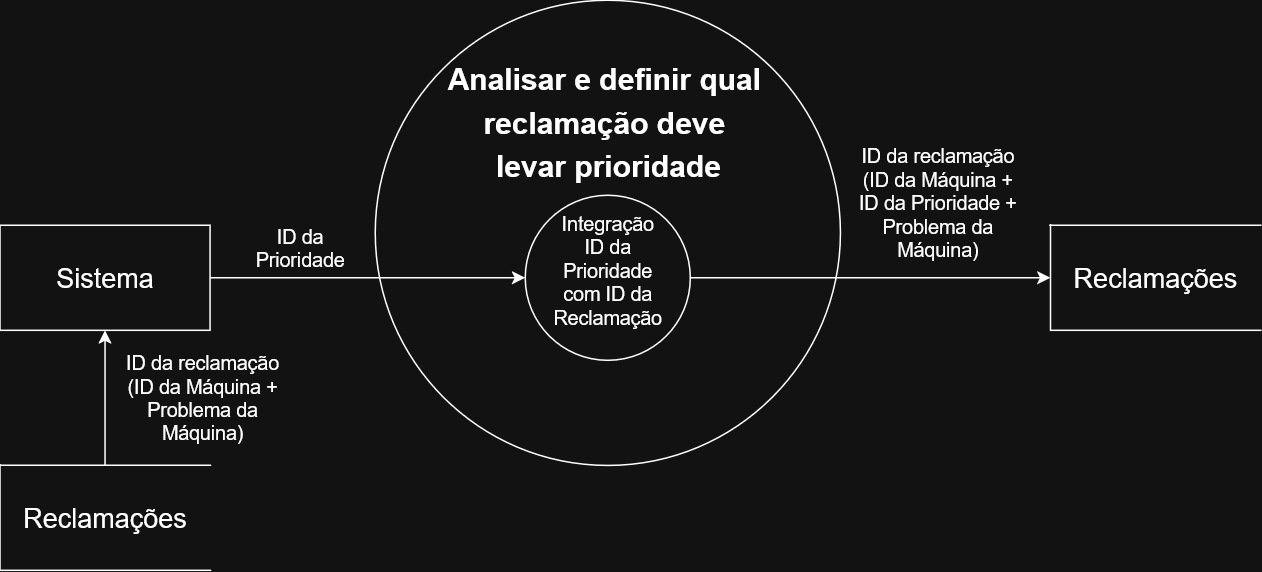

The diagram above was exported from draw.io. Its source (the exported page's mxGraphModel, read from the mxfile embedded in the PNG):
<mxGraphModel dx="815" dy="473" grid="1" gridSize="10" guides="1" tooltips="1" connect="1" arrows="1" fold="1" page="1" pageScale="1" pageWidth="850" pageHeight="1100" math="0" shadow="0">
  <root>
    <mxCell id="0" />
    <mxCell id="1" parent="0" />
    <mxCell id="Z0X13r4d3y1-Hns6mpoX-1" parent="1" style="shape=ellipse;html=1;dashed=0;whiteSpace=wrap;aspect=fixed;perimeter=ellipsePerimeter;" value="" vertex="1">
      <mxGeometry height="310" width="310" x="260" y="90" as="geometry" />
    </mxCell>
    <mxCell id="Z0X13r4d3y1-Hns6mpoX-2" parent="1" style="text;strokeColor=none;fillColor=none;html=1;fontSize=24;fontStyle=1;verticalAlign=middle;align=center;" value="&lt;div class=&quot;ewa-rteLine&quot;&gt;&lt;font style=&quot;font-size: 20px;&quot;&gt;Analisar e definir qual&amp;nbsp;&lt;/font&gt;&lt;/div&gt;&lt;div class=&quot;ewa-rteLine&quot;&gt;&lt;font style=&quot;font-size: 20px;&quot;&gt;reclamação deve&amp;nbsp;&lt;/font&gt;&lt;/div&gt;&lt;div class=&quot;ewa-rteLine&quot;&gt;&lt;font style=&quot;font-size: 20px;&quot;&gt;levar prioridade&lt;/font&gt;&lt;/div&gt;" vertex="1">
      <mxGeometry width="100" x="365" y="170" as="geometry" />
    </mxCell>
    <mxCell id="te4kB9pyZm6H4-ODumXK-2" edge="1" parent="1" source="Z0X13r4d3y1-Hns6mpoX-4" style="edgeStyle=orthogonalEdgeStyle;rounded=0;orthogonalLoop=1;jettySize=auto;html=1;entryX=0;entryY=0.5;entryDx=0;entryDy=0;" target="te4kB9pyZm6H4-ODumXK-1">
      <mxGeometry relative="1" as="geometry" />
    </mxCell>
    <mxCell id="Z0X13r4d3y1-Hns6mpoX-4" parent="1" style="html=1;dashed=0;whiteSpace=wrap;" value="&lt;div&gt;&lt;font style=&quot;font-size: 18px;&quot;&gt;Sistema&lt;/font&gt;&lt;/div&gt;" vertex="1">
      <mxGeometry height="70" width="140" x="10" y="240" as="geometry" />
    </mxCell>
    <mxCell id="Z0X13r4d3y1-Hns6mpoX-5" parent="1" style="text;html=1;align=center;verticalAlign=middle;whiteSpace=wrap;rounded=0;fontSize=13;" value="ID da Prioridade" vertex="1">
      <mxGeometry height="30" width="60" x="180" y="240" as="geometry" />
    </mxCell>
    <mxCell id="Z0X13r4d3y1-Hns6mpoX-7" parent="1" style="html=1;dashed=0;whiteSpace=wrap;shape=partialRectangle;right=0;" value="&lt;div&gt;&lt;font style=&quot;font-size: 18px;&quot;&gt;Reclamações&lt;/font&gt;&lt;/div&gt;" vertex="1">
      <mxGeometry height="70" width="140" x="710" y="240" as="geometry" />
    </mxCell>
    <mxCell id="Z0X13r4d3y1-Hns6mpoX-11" parent="1" style="text;html=1;align=center;verticalAlign=middle;whiteSpace=wrap;rounded=0;fontSize=13;" value="&lt;div&gt;ID da reclamação&lt;/div&gt;(ID da Máquina + Problema da Máquina)" vertex="1">
      <mxGeometry height="30" width="110" x="90" y="340" as="geometry" />
    </mxCell>
    <mxCell id="rvV8TtOa1clPSJmPuayC-3" edge="1" parent="1" source="Z0X13r4d3y1-Hns6mpoX-12" style="edgeStyle=orthogonalEdgeStyle;rounded=0;orthogonalLoop=1;jettySize=auto;html=1;" target="Z0X13r4d3y1-Hns6mpoX-4">
      <mxGeometry relative="1" as="geometry" />
    </mxCell>
    <mxCell id="Z0X13r4d3y1-Hns6mpoX-12" parent="1" style="html=1;dashed=0;whiteSpace=wrap;shape=partialRectangle;right=0;" value="&lt;div&gt;&lt;font style=&quot;font-size: 18px;&quot;&gt;Reclamações&lt;/font&gt;&lt;/div&gt;" vertex="1">
      <mxGeometry height="70" width="140" x="10" y="400" as="geometry" />
    </mxCell>
    <mxCell id="te4kB9pyZm6H4-ODumXK-3" edge="1" parent="1" source="te4kB9pyZm6H4-ODumXK-1" style="edgeStyle=orthogonalEdgeStyle;rounded=0;orthogonalLoop=1;jettySize=auto;html=1;entryX=0;entryY=0.5;entryDx=0;entryDy=0;" target="Z0X13r4d3y1-Hns6mpoX-7">
      <mxGeometry relative="1" as="geometry" />
    </mxCell>
    <mxCell id="te4kB9pyZm6H4-ODumXK-1" parent="1" style="shape=ellipse;html=1;dashed=0;whiteSpace=wrap;aspect=fixed;perimeter=ellipsePerimeter;" value="" vertex="1">
      <mxGeometry height="110" width="110" x="360" y="220" as="geometry" />
    </mxCell>
    <mxCell id="te4kB9pyZm6H4-ODumXK-6" parent="1" style="text;html=1;align=center;verticalAlign=middle;whiteSpace=wrap;rounded=0;fontSize=13;" value="Integração ID da Prioridade com ID da Reclamação" vertex="1">
      <mxGeometry height="30" width="60" x="385" y="255" as="geometry" />
    </mxCell>
    <mxCell id="te4kB9pyZm6H4-ODumXK-7" parent="1" style="text;html=1;align=center;verticalAlign=middle;whiteSpace=wrap;rounded=0;fontSize=13;" value="&lt;div&gt;ID da reclamação&lt;/div&gt;(ID da Máquina + ID da Prioridade + Problema da Máquina)" vertex="1">
      <mxGeometry height="30" width="110" x="580" y="210" as="geometry" />
    </mxCell>
  </root>
</mxGraphModel>